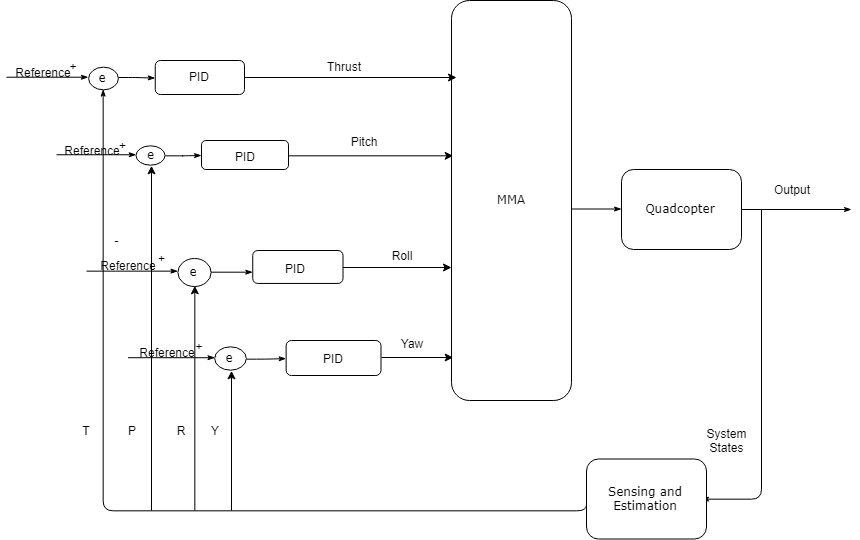

The diagram above was exported from draw.io. Its source (the exported page's mxGraphModel, read from the mxfile embedded in the PNG):
<mxGraphModel dx="2250" dy="688" grid="1" gridSize="10" guides="1" tooltips="1" connect="1" arrows="1" fold="1" page="1" pageScale="1" pageWidth="850" pageHeight="1100" background="#ffffff" math="0" shadow="0">
  <root>
    <mxCell id="0" />
    <mxCell id="1" parent="0" />
    <mxCell id="17ea667e15c223fc-38" style="edgeStyle=orthogonalEdgeStyle;rounded=1;html=1;labelBackgroundColor=none;startArrow=none;startFill=0;startSize=5;endArrow=classicThin;endFill=1;endSize=5;jettySize=auto;orthogonalLoop=1;strokeColor=#000000;strokeWidth=1;fontFamily=Verdana;fontSize=8;fontColor=#000000;exitX=0;exitY=0.5;exitDx=0;exitDy=0;entryX=0.5;entryY=1;entryDx=0;entryDy=0;" parent="1" source="17ea667e15c223fc-8" target="rSdFyn14NxvK7zXJbZKW-44" edge="1">
      <mxGeometry relative="1" as="geometry">
        <Array as="points">
          <mxPoint x="580" y="560" />
          <mxPoint x="97" y="560" />
        </Array>
        <mxPoint x="290" y="559.8333333333335" as="sourcePoint" />
        <mxPoint x="160" y="450" as="targetPoint" />
      </mxGeometry>
    </mxCell>
    <mxCell id="17ea667e15c223fc-37" style="edgeStyle=orthogonalEdgeStyle;rounded=1;html=1;labelBackgroundColor=none;startArrow=none;startFill=0;startSize=5;endArrow=classicThin;endFill=1;endSize=5;jettySize=auto;orthogonalLoop=1;strokeColor=#000000;strokeWidth=1;fontFamily=Verdana;fontSize=8;fontColor=#000000;entryX=1;entryY=0.5;entryDx=0;entryDy=0;" parent="1" edge="1">
      <mxGeometry relative="1" as="geometry">
        <Array as="points">
          <mxPoint x="755" y="549" />
        </Array>
        <mxPoint x="755" y="259" as="sourcePoint" />
        <mxPoint x="695" y="549.3333333333335" as="targetPoint" />
      </mxGeometry>
    </mxCell>
    <mxCell id="17ea667e15c223fc-8" value="Sensing and Estimation" style="rounded=1;whiteSpace=wrap;html=1;shadow=0;labelBackgroundColor=none;strokeColor=#000000;strokeWidth=1;fillColor=#ffffff;fontFamily=Verdana;fontSize=12;fontColor=#000000;align=center;" parent="1" vertex="1">
      <mxGeometry x="580" y="508.5" width="120" height="80" as="geometry" />
    </mxCell>
    <mxCell id="rSdFyn14NxvK7zXJbZKW-2" value="MMA" style="rounded=1;whiteSpace=wrap;html=1;shadow=0;labelBackgroundColor=none;strokeColor=#000000;strokeWidth=1;fillColor=#ffffff;fontFamily=Verdana;fontSize=12;fontColor=#000000;align=center;" vertex="1" parent="1">
      <mxGeometry x="445" y="50" width="120" height="400" as="geometry" />
    </mxCell>
    <mxCell id="rSdFyn14NxvK7zXJbZKW-4" value="Quadcopter" style="rounded=1;whiteSpace=wrap;html=1;shadow=0;labelBackgroundColor=none;strokeColor=#000000;strokeWidth=1;fillColor=#ffffff;fontFamily=Verdana;fontSize=12;fontColor=#000000;align=center;" vertex="1" parent="1">
      <mxGeometry x="615" y="219" width="120" height="80" as="geometry" />
    </mxCell>
    <mxCell id="rSdFyn14NxvK7zXJbZKW-5" style="edgeStyle=orthogonalEdgeStyle;rounded=1;html=1;labelBackgroundColor=none;startArrow=none;startFill=0;startSize=5;endArrow=classicThin;endFill=1;endSize=5;jettySize=auto;orthogonalLoop=1;strokeColor=#000000;strokeWidth=1;fontFamily=Verdana;fontSize=8;fontColor=#000000;" edge="1" parent="1">
      <mxGeometry relative="1" as="geometry">
        <mxPoint x="735" y="259" as="sourcePoint" />
        <mxPoint x="845" y="259" as="targetPoint" />
      </mxGeometry>
    </mxCell>
    <mxCell id="rSdFyn14NxvK7zXJbZKW-11" value="-" style="text;html=1;strokeColor=none;fillColor=none;align=center;verticalAlign=middle;whiteSpace=wrap;rounded=0;" vertex="1" parent="1">
      <mxGeometry x="90" y="280" width="40" height="20" as="geometry" />
    </mxCell>
    <mxCell id="rSdFyn14NxvK7zXJbZKW-15" value="Output" style="text;html=1;strokeColor=none;fillColor=none;align=center;verticalAlign=middle;whiteSpace=wrap;rounded=0;" vertex="1" parent="1">
      <mxGeometry x="765" y="229" width="40" height="20" as="geometry" />
    </mxCell>
    <mxCell id="rSdFyn14NxvK7zXJbZKW-17" value="System&lt;br&gt;States&lt;br&gt;" style="text;html=1;strokeColor=none;fillColor=none;align=center;verticalAlign=middle;whiteSpace=wrap;rounded=0;" vertex="1" parent="1">
      <mxGeometry x="700" y="479.5" width="40" height="20" as="geometry" />
    </mxCell>
    <mxCell id="rSdFyn14NxvK7zXJbZKW-21" style="edgeStyle=orthogonalEdgeStyle;rounded=1;html=1;labelBackgroundColor=none;startArrow=none;startFill=0;startSize=5;endArrow=classicThin;endFill=1;endSize=5;jettySize=auto;orthogonalLoop=1;strokeColor=#000000;strokeWidth=1;fontFamily=Verdana;fontSize=8;fontColor=#000000;" edge="1" parent="1">
      <mxGeometry relative="1" as="geometry">
        <mxPoint x="565" y="258.5" as="sourcePoint" />
        <mxPoint x="615" y="258.5" as="targetPoint" />
      </mxGeometry>
    </mxCell>
    <mxCell id="rSdFyn14NxvK7zXJbZKW-27" value="" style="group" vertex="1" connectable="0" parent="1">
      <mxGeometry x="121.5" y="390" width="253" height="35" as="geometry" />
    </mxCell>
    <mxCell id="17ea667e15c223fc-30" style="edgeStyle=orthogonalEdgeStyle;rounded=1;html=1;labelBackgroundColor=none;startArrow=none;startFill=0;startSize=5;endArrow=classicThin;endFill=1;endSize=5;jettySize=auto;orthogonalLoop=1;strokeColor=#000000;strokeWidth=1;fontFamily=Verdana;fontSize=8;fontColor=#000000;" parent="rSdFyn14NxvK7zXJbZKW-27" source="17ea667e15c223fc-3" edge="1">
      <mxGeometry relative="1" as="geometry">
        <mxPoint x="158.125" y="18.083333333333332" as="targetPoint" />
      </mxGeometry>
    </mxCell>
    <mxCell id="17ea667e15c223fc-3" value="e" style="ellipse;whiteSpace=wrap;html=1;rounded=1;shadow=0;labelBackgroundColor=none;strokeColor=#000000;strokeWidth=1;fillColor=#ffffff;fontFamily=Verdana;fontSize=12;fontColor=#000000;align=center;" parent="rSdFyn14NxvK7zXJbZKW-27" vertex="1">
      <mxGeometry x="86.96875" y="6.416666666666668" width="31.625" height="23.333333333333332" as="geometry" />
    </mxCell>
    <mxCell id="rSdFyn14NxvK7zXJbZKW-9" style="edgeStyle=orthogonalEdgeStyle;rounded=1;html=1;labelBackgroundColor=none;startArrow=none;startFill=0;startSize=5;endArrow=classicThin;endFill=1;endSize=5;jettySize=auto;orthogonalLoop=1;strokeColor=#000000;strokeWidth=1;fontFamily=Verdana;fontSize=8;fontColor=#000000;" edge="1" parent="rSdFyn14NxvK7zXJbZKW-27">
      <mxGeometry relative="1" as="geometry">
        <mxPoint y="17.208333333333336" as="sourcePoint" />
        <mxPoint x="86.96875" y="17.208333333333336" as="targetPoint" />
      </mxGeometry>
    </mxCell>
    <mxCell id="rSdFyn14NxvK7zXJbZKW-13" value="+" style="text;html=1;strokeColor=none;fillColor=none;align=center;verticalAlign=middle;whiteSpace=wrap;rounded=0;" vertex="1" parent="rSdFyn14NxvK7zXJbZKW-27">
      <mxGeometry x="55.34375" y="0.5833333333333334" width="31.625" height="11.666666666666666" as="geometry" />
    </mxCell>
    <mxCell id="rSdFyn14NxvK7zXJbZKW-14" value="Reference" style="text;html=1;strokeColor=none;fillColor=none;align=center;verticalAlign=middle;whiteSpace=wrap;rounded=0;" vertex="1" parent="rSdFyn14NxvK7zXJbZKW-27">
      <mxGeometry x="23.71875" y="6.416666666666668" width="31.625" height="11.666666666666666" as="geometry" />
    </mxCell>
    <mxCell id="rSdFyn14NxvK7zXJbZKW-25" value="" style="rounded=1;whiteSpace=wrap;html=1;" vertex="1" parent="rSdFyn14NxvK7zXJbZKW-27">
      <mxGeometry x="158.125" width="94.875" height="35" as="geometry" />
    </mxCell>
    <mxCell id="rSdFyn14NxvK7zXJbZKW-66" value="PID" style="text;html=1;strokeColor=none;fillColor=none;align=center;verticalAlign=middle;whiteSpace=wrap;rounded=0;" vertex="1" parent="rSdFyn14NxvK7zXJbZKW-27">
      <mxGeometry x="184.5" y="7.5" width="40" height="20" as="geometry" />
    </mxCell>
    <mxCell id="rSdFyn14NxvK7zXJbZKW-28" value="" style="group" vertex="1" connectable="0" parent="1">
      <mxGeometry x="80" y="300" width="266" height="42" as="geometry" />
    </mxCell>
    <mxCell id="rSdFyn14NxvK7zXJbZKW-29" style="edgeStyle=orthogonalEdgeStyle;rounded=1;html=1;labelBackgroundColor=none;startArrow=none;startFill=0;startSize=5;endArrow=classicThin;endFill=1;endSize=5;jettySize=auto;orthogonalLoop=1;strokeColor=#000000;strokeWidth=1;fontFamily=Verdana;fontSize=8;fontColor=#000000;" edge="1" parent="rSdFyn14NxvK7zXJbZKW-28" source="rSdFyn14NxvK7zXJbZKW-30">
      <mxGeometry relative="1" as="geometry">
        <mxPoint x="166.25" y="21.699999999999996" as="targetPoint" />
      </mxGeometry>
    </mxCell>
    <mxCell id="rSdFyn14NxvK7zXJbZKW-30" value="e" style="ellipse;whiteSpace=wrap;html=1;rounded=1;shadow=0;labelBackgroundColor=none;strokeColor=#000000;strokeWidth=1;fillColor=#ffffff;fontFamily=Verdana;fontSize=12;fontColor=#000000;align=center;" vertex="1" parent="rSdFyn14NxvK7zXJbZKW-28">
      <mxGeometry x="91.4375" y="7.699999999999999" width="33.25" height="28" as="geometry" />
    </mxCell>
    <mxCell id="rSdFyn14NxvK7zXJbZKW-31" style="edgeStyle=orthogonalEdgeStyle;rounded=1;html=1;labelBackgroundColor=none;startArrow=none;startFill=0;startSize=5;endArrow=classicThin;endFill=1;endSize=5;jettySize=auto;orthogonalLoop=1;strokeColor=#000000;strokeWidth=1;fontFamily=Verdana;fontSize=8;fontColor=#000000;" edge="1" parent="rSdFyn14NxvK7zXJbZKW-28">
      <mxGeometry relative="1" as="geometry">
        <mxPoint y="20.65" as="sourcePoint" />
        <mxPoint x="91.4375" y="20.65" as="targetPoint" />
      </mxGeometry>
    </mxCell>
    <mxCell id="rSdFyn14NxvK7zXJbZKW-32" value="+" style="text;html=1;strokeColor=none;fillColor=none;align=center;verticalAlign=middle;whiteSpace=wrap;rounded=0;" vertex="1" parent="rSdFyn14NxvK7zXJbZKW-28">
      <mxGeometry x="58.1875" y="0.7" width="33.25" height="14" as="geometry" />
    </mxCell>
    <mxCell id="rSdFyn14NxvK7zXJbZKW-33" value="Reference" style="text;html=1;strokeColor=none;fillColor=none;align=center;verticalAlign=middle;whiteSpace=wrap;rounded=0;" vertex="1" parent="rSdFyn14NxvK7zXJbZKW-28">
      <mxGeometry x="24.9375" y="7.699999999999999" width="33.25" height="14" as="geometry" />
    </mxCell>
    <mxCell id="rSdFyn14NxvK7zXJbZKW-34" value="" style="rounded=1;whiteSpace=wrap;html=1;" vertex="1" parent="rSdFyn14NxvK7zXJbZKW-28">
      <mxGeometry x="166.25" width="90.25" height="32.94117647058823" as="geometry" />
    </mxCell>
    <mxCell id="rSdFyn14NxvK7zXJbZKW-65" value="PID" style="text;html=1;strokeColor=none;fillColor=none;align=center;verticalAlign=middle;whiteSpace=wrap;rounded=0;" vertex="1" parent="rSdFyn14NxvK7zXJbZKW-28">
      <mxGeometry x="188" y="7.5" width="40" height="20" as="geometry" />
    </mxCell>
    <mxCell id="rSdFyn14NxvK7zXJbZKW-35" value="" style="group" vertex="1" connectable="0" parent="1">
      <mxGeometry x="50" y="190" width="232" height="29" as="geometry" />
    </mxCell>
    <mxCell id="rSdFyn14NxvK7zXJbZKW-36" style="edgeStyle=orthogonalEdgeStyle;rounded=1;html=1;labelBackgroundColor=none;startArrow=none;startFill=0;startSize=5;endArrow=classicThin;endFill=1;endSize=5;jettySize=auto;orthogonalLoop=1;strokeColor=#000000;strokeWidth=1;fontFamily=Verdana;fontSize=8;fontColor=#000000;" edge="1" parent="rSdFyn14NxvK7zXJbZKW-35" source="rSdFyn14NxvK7zXJbZKW-37">
      <mxGeometry relative="1" as="geometry">
        <mxPoint x="145" y="14.983333333333333" as="targetPoint" />
      </mxGeometry>
    </mxCell>
    <mxCell id="rSdFyn14NxvK7zXJbZKW-37" value="e" style="ellipse;whiteSpace=wrap;html=1;rounded=1;shadow=0;labelBackgroundColor=none;strokeColor=#000000;strokeWidth=1;fillColor=#ffffff;fontFamily=Verdana;fontSize=12;fontColor=#000000;align=center;" vertex="1" parent="rSdFyn14NxvK7zXJbZKW-35">
      <mxGeometry x="79.75" y="5.316666666666666" width="29" height="19.333333333333336" as="geometry" />
    </mxCell>
    <mxCell id="rSdFyn14NxvK7zXJbZKW-38" style="edgeStyle=orthogonalEdgeStyle;rounded=1;html=1;labelBackgroundColor=none;startArrow=none;startFill=0;startSize=5;endArrow=classicThin;endFill=1;endSize=5;jettySize=auto;orthogonalLoop=1;strokeColor=#000000;strokeWidth=1;fontFamily=Verdana;fontSize=8;fontColor=#000000;" edge="1" parent="rSdFyn14NxvK7zXJbZKW-35">
      <mxGeometry relative="1" as="geometry">
        <mxPoint y="14.258333333333333" as="sourcePoint" />
        <mxPoint x="79.75" y="14.258333333333333" as="targetPoint" />
      </mxGeometry>
    </mxCell>
    <mxCell id="rSdFyn14NxvK7zXJbZKW-39" value="+" style="text;html=1;strokeColor=none;fillColor=none;align=center;verticalAlign=middle;whiteSpace=wrap;rounded=0;" vertex="1" parent="rSdFyn14NxvK7zXJbZKW-35">
      <mxGeometry x="50.75" y="0.48333333333333334" width="29" height="9.666666666666668" as="geometry" />
    </mxCell>
    <mxCell id="rSdFyn14NxvK7zXJbZKW-40" value="Reference" style="text;html=1;strokeColor=none;fillColor=none;align=center;verticalAlign=middle;whiteSpace=wrap;rounded=0;" vertex="1" parent="rSdFyn14NxvK7zXJbZKW-35">
      <mxGeometry x="21.75" y="5.316666666666666" width="29" height="9.666666666666668" as="geometry" />
    </mxCell>
    <mxCell id="rSdFyn14NxvK7zXJbZKW-41" value="" style="rounded=1;whiteSpace=wrap;html=1;" vertex="1" parent="rSdFyn14NxvK7zXJbZKW-35">
      <mxGeometry x="145" width="87" height="29" as="geometry" />
    </mxCell>
    <mxCell id="rSdFyn14NxvK7zXJbZKW-64" value="PID" style="text;html=1;strokeColor=none;fillColor=none;align=center;verticalAlign=middle;whiteSpace=wrap;rounded=0;" vertex="1" parent="rSdFyn14NxvK7zXJbZKW-35">
      <mxGeometry x="168" y="5.5" width="40" height="20" as="geometry" />
    </mxCell>
    <mxCell id="rSdFyn14NxvK7zXJbZKW-42" value="" style="group" vertex="1" connectable="0" parent="1">
      <mxGeometry y="110" width="238" height="34" as="geometry" />
    </mxCell>
    <mxCell id="rSdFyn14NxvK7zXJbZKW-43" style="edgeStyle=orthogonalEdgeStyle;rounded=1;html=1;labelBackgroundColor=none;startArrow=none;startFill=0;startSize=5;endArrow=classicThin;endFill=1;endSize=5;jettySize=auto;orthogonalLoop=1;strokeColor=#000000;strokeWidth=1;fontFamily=Verdana;fontSize=8;fontColor=#000000;" edge="1" parent="rSdFyn14NxvK7zXJbZKW-42" source="rSdFyn14NxvK7zXJbZKW-44">
      <mxGeometry relative="1" as="geometry">
        <mxPoint x="148.75" y="17.56666666666667" as="targetPoint" />
      </mxGeometry>
    </mxCell>
    <mxCell id="rSdFyn14NxvK7zXJbZKW-44" value="e" style="ellipse;whiteSpace=wrap;html=1;rounded=1;shadow=0;labelBackgroundColor=none;strokeColor=#000000;strokeWidth=1;fillColor=#ffffff;fontFamily=Verdana;fontSize=12;fontColor=#000000;align=center;" vertex="1" parent="rSdFyn14NxvK7zXJbZKW-42">
      <mxGeometry x="81.8125" y="6.233333333333334" width="29.75" height="22.66666666666667" as="geometry" />
    </mxCell>
    <mxCell id="rSdFyn14NxvK7zXJbZKW-45" style="edgeStyle=orthogonalEdgeStyle;rounded=1;html=1;labelBackgroundColor=none;startArrow=none;startFill=0;startSize=5;endArrow=classicThin;endFill=1;endSize=5;jettySize=auto;orthogonalLoop=1;strokeColor=#000000;strokeWidth=1;fontFamily=Verdana;fontSize=8;fontColor=#000000;" edge="1" parent="rSdFyn14NxvK7zXJbZKW-42">
      <mxGeometry relative="1" as="geometry">
        <mxPoint y="16.71666666666667" as="sourcePoint" />
        <mxPoint x="81.8125" y="16.71666666666667" as="targetPoint" />
      </mxGeometry>
    </mxCell>
    <mxCell id="rSdFyn14NxvK7zXJbZKW-46" value="+" style="text;html=1;strokeColor=none;fillColor=none;align=center;verticalAlign=middle;whiteSpace=wrap;rounded=0;" vertex="1" parent="rSdFyn14NxvK7zXJbZKW-42">
      <mxGeometry x="52.0625" y="0.5666666666666668" width="29.75" height="11.333333333333336" as="geometry" />
    </mxCell>
    <mxCell id="rSdFyn14NxvK7zXJbZKW-47" value="Reference" style="text;html=1;strokeColor=none;fillColor=none;align=center;verticalAlign=middle;whiteSpace=wrap;rounded=0;" vertex="1" parent="rSdFyn14NxvK7zXJbZKW-42">
      <mxGeometry x="22.3125" y="6.233333333333334" width="29.75" height="11.333333333333336" as="geometry" />
    </mxCell>
    <mxCell id="rSdFyn14NxvK7zXJbZKW-48" value="" style="rounded=1;whiteSpace=wrap;html=1;" vertex="1" parent="rSdFyn14NxvK7zXJbZKW-42">
      <mxGeometry x="148.75" width="89.25" height="34" as="geometry" />
    </mxCell>
    <mxCell id="rSdFyn14NxvK7zXJbZKW-62" value="PID" style="text;html=1;strokeColor=none;fillColor=none;align=center;verticalAlign=middle;whiteSpace=wrap;rounded=0;" vertex="1" parent="rSdFyn14NxvK7zXJbZKW-42">
      <mxGeometry x="171.5" y="6" width="40" height="20" as="geometry" />
    </mxCell>
    <mxCell id="rSdFyn14NxvK7zXJbZKW-49" style="edgeStyle=orthogonalEdgeStyle;rounded=0;orthogonalLoop=1;jettySize=auto;html=1;exitX=0.5;exitY=1;exitDx=0;exitDy=0;entryX=0.5;entryY=1;entryDx=0;entryDy=0;" edge="1" parent="1" target="rSdFyn14NxvK7zXJbZKW-37">
      <mxGeometry relative="1" as="geometry">
        <mxPoint x="145" y="560" as="sourcePoint" />
      </mxGeometry>
    </mxCell>
    <mxCell id="rSdFyn14NxvK7zXJbZKW-50" style="edgeStyle=orthogonalEdgeStyle;rounded=0;orthogonalLoop=1;jettySize=auto;html=1;exitX=0.5;exitY=1;exitDx=0;exitDy=0;entryX=0.5;entryY=1;entryDx=0;entryDy=0;" edge="1" parent="1" target="rSdFyn14NxvK7zXJbZKW-30">
      <mxGeometry relative="1" as="geometry">
        <mxPoint x="188.33333333333348" y="560" as="sourcePoint" />
      </mxGeometry>
    </mxCell>
    <mxCell id="rSdFyn14NxvK7zXJbZKW-51" style="edgeStyle=orthogonalEdgeStyle;rounded=0;orthogonalLoop=1;jettySize=auto;html=1;exitX=0.5;exitY=1;exitDx=0;exitDy=0;entryX=0.5;entryY=1;entryDx=0;entryDy=0;" edge="1" parent="1" target="17ea667e15c223fc-3">
      <mxGeometry relative="1" as="geometry">
        <mxPoint x="225" y="560" as="sourcePoint" />
      </mxGeometry>
    </mxCell>
    <mxCell id="rSdFyn14NxvK7zXJbZKW-52" value="T" style="text;html=1;strokeColor=none;fillColor=none;align=center;verticalAlign=middle;whiteSpace=wrap;rounded=0;" vertex="1" parent="1">
      <mxGeometry x="60" y="469.5" width="40" height="20" as="geometry" />
    </mxCell>
    <mxCell id="rSdFyn14NxvK7zXJbZKW-54" value="P" style="text;html=1;strokeColor=none;fillColor=none;align=center;verticalAlign=middle;whiteSpace=wrap;rounded=0;" vertex="1" parent="1">
      <mxGeometry x="105" y="469.5" width="40" height="20" as="geometry" />
    </mxCell>
    <mxCell id="rSdFyn14NxvK7zXJbZKW-55" value="R" style="text;html=1;strokeColor=none;fillColor=none;align=center;verticalAlign=middle;whiteSpace=wrap;rounded=0;" vertex="1" parent="1">
      <mxGeometry x="153.5" y="469.5" width="40" height="20" as="geometry" />
    </mxCell>
    <mxCell id="rSdFyn14NxvK7zXJbZKW-56" value="Y" style="text;html=1;strokeColor=none;fillColor=none;align=center;verticalAlign=middle;whiteSpace=wrap;rounded=0;" vertex="1" parent="1">
      <mxGeometry x="188" y="469.5" width="40" height="20" as="geometry" />
    </mxCell>
    <mxCell id="rSdFyn14NxvK7zXJbZKW-57" style="edgeStyle=orthogonalEdgeStyle;rounded=0;orthogonalLoop=1;jettySize=auto;html=1;exitX=1;exitY=0.5;exitDx=0;exitDy=0;entryX=0.042;entryY=0.192;entryDx=0;entryDy=0;entryPerimeter=0;" edge="1" parent="1" source="rSdFyn14NxvK7zXJbZKW-48" target="rSdFyn14NxvK7zXJbZKW-2">
      <mxGeometry relative="1" as="geometry" />
    </mxCell>
    <mxCell id="rSdFyn14NxvK7zXJbZKW-58" style="edgeStyle=orthogonalEdgeStyle;rounded=0;orthogonalLoop=1;jettySize=auto;html=1;exitX=1;exitY=0.5;exitDx=0;exitDy=0;entryX=0.014;entryY=0.388;entryDx=0;entryDy=0;entryPerimeter=0;" edge="1" parent="1" source="rSdFyn14NxvK7zXJbZKW-41" target="rSdFyn14NxvK7zXJbZKW-2">
      <mxGeometry relative="1" as="geometry" />
    </mxCell>
    <mxCell id="rSdFyn14NxvK7zXJbZKW-60" style="edgeStyle=orthogonalEdgeStyle;rounded=0;orthogonalLoop=1;jettySize=auto;html=1;exitX=1;exitY=0.5;exitDx=0;exitDy=0;entryX=0;entryY=0.668;entryDx=0;entryDy=0;entryPerimeter=0;" edge="1" parent="1" source="rSdFyn14NxvK7zXJbZKW-34" target="rSdFyn14NxvK7zXJbZKW-2">
      <mxGeometry relative="1" as="geometry" />
    </mxCell>
    <mxCell id="rSdFyn14NxvK7zXJbZKW-61" style="edgeStyle=orthogonalEdgeStyle;rounded=0;orthogonalLoop=1;jettySize=auto;html=1;exitX=1;exitY=0.5;exitDx=0;exitDy=0;entryX=0.014;entryY=0.893;entryDx=0;entryDy=0;entryPerimeter=0;" edge="1" parent="1" source="rSdFyn14NxvK7zXJbZKW-25" target="rSdFyn14NxvK7zXJbZKW-2">
      <mxGeometry relative="1" as="geometry" />
    </mxCell>
    <mxCell id="rSdFyn14NxvK7zXJbZKW-67" value="Thrust" style="text;html=1;strokeColor=none;fillColor=none;align=center;verticalAlign=middle;whiteSpace=wrap;rounded=0;" vertex="1" parent="1">
      <mxGeometry x="316.5" y="106" width="40" height="20" as="geometry" />
    </mxCell>
    <mxCell id="rSdFyn14NxvK7zXJbZKW-68" value="Pitch" style="text;html=1;strokeColor=none;fillColor=none;align=center;verticalAlign=middle;whiteSpace=wrap;rounded=0;" vertex="1" parent="1">
      <mxGeometry x="336.5" y="180.5" width="40" height="20" as="geometry" />
    </mxCell>
    <mxCell id="rSdFyn14NxvK7zXJbZKW-69" value="Roll" style="text;html=1;strokeColor=none;fillColor=none;align=center;verticalAlign=middle;whiteSpace=wrap;rounded=0;" vertex="1" parent="1">
      <mxGeometry x="374.5" y="294.5" width="40" height="20" as="geometry" />
    </mxCell>
    <mxCell id="rSdFyn14NxvK7zXJbZKW-70" value="Yaw&lt;br&gt;" style="text;html=1;strokeColor=none;fillColor=none;align=center;verticalAlign=middle;whiteSpace=wrap;rounded=0;" vertex="1" parent="1">
      <mxGeometry x="385" y="382.5" width="40" height="20" as="geometry" />
    </mxCell>
  </root>
</mxGraphModel>